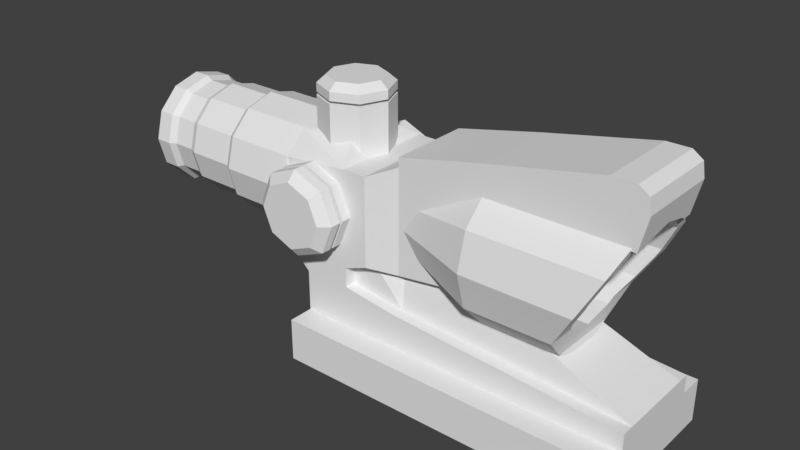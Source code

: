 # Source: AcogScope.blend  (saved by Blender 2.79.0; exported with 4.5.12 LTS)
import bpy
from mathutils import Matrix  # noqa: F401  (used for matrix-valued properties, if any)

bpy.ops.wm.read_factory_settings(use_empty=True)
scene = bpy.context.scene
scene.name = 'Scene'

# ---- collections
col_collection_1 = bpy.data.collections.new('Collection 1'); scene.collection.children.link(col_collection_1)

# ---- world
world_world = bpy.data.worlds.new('World'); scene.world = world_world
world_world.color = (0.05088, 0.05088, 0.05088)
world_world.use_sun_shadow = False
world_world.sun_shadow_jitter_overblur = 0.0
world_world.cycles.sampling_method = 'MANUAL'

# ---- meshes
me_cylinder = bpy.data.meshes.new('Cylinder')
me_cylinder.from_pydata([(-0.03846, 1.016, 2.744), (0.4693, 0.8795, 2.744), (0.8411, 0.5078, 2.744), (0.9772, -4.11e-07, 2.744), (0.8411, -0.5078, 2.744), (0.4693, -0.8795, 2.744), (-0.03846, -1.016, 2.744), (-0.5463, -0.8795, 2.744), (-0.918, -0.5078, 2.744), (-1.054, -8.388e-07, 2.744), (-0.918, 0.5078, 2.744), (-0.5463, 0.8795, 2.744), (-0.03846, 0.648, 1.574), (0.2855, 0.5612, 1.574), (0.5227, 0.324, 1.574), (0.6095, -2.836e-07, 1.574), (0.5227, -0.324, 1.574), (0.2855, -0.5612, 1.574), (-0.03846, -0.648, 1.574), (-0.3624, -0.5612, 1.574), (-0.5996, -0.324, 1.574), (-0.6864, -5.565e-07, 1.574), (-0.5996, 0.324, 1.574), (-0.3624, 0.5612, 1.574), (0.5227, -0.324, -1.205), (0.6095, 8.977e-08, -1.205), (-0.3624, 0.5612, -1.205), (-0.5996, 0.324, -1.205), (0.2855, 0.5612, -1.205), (-0.03846, 0.648, -1.205), (-0.5996, -0.324, -1.205), (-0.3624, -0.5612, -1.205), (0.2855, -0.5612, -1.205), (0.5227, 0.324, -1.205), (-0.6864, -1.832e-07, -1.205), (-0.03846, -0.648, -1.205), (0.6824, -0.4162, -1.883), (-0.4547, 0.7209, -1.883), (0.3778, 0.7209, -1.883), (-0.7594, -0.4162, -1.883), (0.3778, -0.7209, -1.883), (0.6824, 0.4162, -1.883), (-0.8709, -1.434e-07, -1.883), (-0.03846, -0.8324, -1.883), (0.794, 2.072e-07, -1.883), (-0.7594, 0.4162, -1.883), (-0.03846, 0.8324, -1.883), (-0.4547, -0.7209, -1.883), (-0.03144, 1.0, -3.462), (-0.03144, 1.0, -2.601), (0.4686, 0.866, -3.462), (0.4686, 0.866, -2.601), (0.8346, 0.5, -3.462), (0.8346, 0.5, -2.601), (0.9686, 5.013e-07, -3.462), (0.9686, 6.543e-07, -2.601), (0.8346, -0.5, -3.462), (0.8346, -0.5, -2.601), (0.4686, -0.866, -3.462), (0.4686, -0.866, -2.601), (-0.03144, -1.0, -3.462), (-0.03144, -1.0, -2.601), (-0.5314, -0.866, -3.462), (-0.5314, -0.866, -2.601), (-0.8975, -0.5, -3.462), (-0.8975, -0.5, -2.601), (-1.031, 8.005e-08, -3.462), (-1.031, 2.331e-07, -2.601), (-0.8975, 0.5, -3.462), (-0.8975, 0.5, -2.601), (-0.5314, 0.866, -3.462), (-0.5314, 0.866, -2.601), (-0.03144, 0.9344, -3.602), (0.4358, 0.8092, -3.602), (0.7778, 0.4672, -3.602), (0.903, 5.113e-07, -3.602), (0.7778, -0.4672, -3.602), (0.4358, -0.8092, -3.602), (-0.03144, -0.9344, -3.602), (-0.4986, -0.8092, -3.602), (-0.8407, -0.4672, -3.602), (-0.9659, 1.177e-07, -3.602), (-0.8407, 0.4672, -3.602), (-0.4987, 0.8092, -3.602), (-0.03144, 0.9344, -4.01), (0.4358, 0.8092, -4.01), (0.7778, 0.4672, -4.01), (0.903, 4.782e-07, -4.01), (0.7778, -0.4672, -4.01), (0.4358, -0.8092, -4.01), (-0.03144, -0.9344, -4.01), (-0.4986, -0.8092, -4.01), (-0.8407, -0.4672, -4.01), (-0.9659, 8.463e-08, -4.01), (-0.8407, 0.4672, -4.01), (-0.4987, 0.8092, -4.01), (-0.03144, 1.006, -4.124), (0.4716, 0.8713, -4.124), (0.8398, 0.503, -4.124), (0.9746, 5.048e-07, -4.124), (0.8398, -0.503, -4.124), (0.4716, -0.8713, -4.124), (-0.03144, -1.006, -4.124), (-0.5345, -0.8713, -4.124), (-0.9027, -0.503, -4.124), (-1.037, 8.105e-08, -4.124), (-0.9027, 0.503, -4.124), (-0.5345, 0.8713, -4.124), (-0.03144, 1.006, -4.423), (0.4716, 0.8713, -4.423), (0.8398, 0.503, -4.423), (0.9746, 5.45e-07, -4.423), (0.8398, -0.503, -4.423), (0.4716, -0.8713, -4.423), (-0.03144, -1.006, -4.423), (-0.5345, -0.8713, -4.423), (-0.9027, -0.503, -4.423), (-1.037, 1.212e-07, -4.423), (-0.9027, 0.503, -4.423), (-0.5345, 0.8713, -4.423), (-0.03144, 1.078, -2.48), (0.5075, 0.9334, -2.48), (0.902, 0.5389, -2.48), (1.046, 6.456e-07, -2.48), (0.902, -0.5389, -2.48), (0.5075, -0.9334, -2.48), (-0.03144, -1.078, -2.48), (-0.5703, -0.9334, -2.48), (-0.9648, -0.5389, -2.48), (-1.109, 1.916e-07, -2.48), (-0.9648, 0.5389, -2.48), (-0.5703, 0.9334, -2.48), (-0.03144, 1.078, -1.176), (0.5075, 0.9334, -1.176), (0.902, 0.5389, -1.176), (1.046, 6.46e-07, -1.176), (0.902, -0.5389, -1.176), (0.5075, -0.9334, -1.176), (-0.03144, -1.078, -1.176), (-0.5703, -0.9334, -1.176), (-0.9648, -0.5389, -1.176), (-1.109, 1.92e-07, -1.176), (-0.9648, 0.5389, -1.176), (-0.5703, 0.9334, -1.176), (-0.6908, -0.9334, 0.04113), (-0.9648, -0.5389, -0.1227), (-1.109, 3.139e-07, -0.1227), (-0.9648, 0.5389, -0.1227), (-0.6908, 0.9334, 0.04113), (-0.03144, -0.9334, -1.176), (-0.03144, 0.9334, -1.176), (-0.6908, -0.9334, 0.4775), (-0.6908, 0.9334, 0.4775), (0.9019, 0.9334, 0.4775), (0.9019, -0.9334, 0.4775), (-0.03144, -0.9334, 0.4775), (-0.03144, 0.9334, 0.4775), (1.064, -0.9334, 0.04113), (-0.03144, -0.9334, 0.04113), (1.064, -0.9334, -1.176), (-0.03144, 0.9334, 0.04113), (1.064, 0.9334, 0.04113), (1.064, 0.9334, -1.176), (-0.9351, -0.7449, 1.004), (-0.9351, 0.7449, 1.004), (0.94, 0.7449, 1.004), (0.94, -0.7449, 1.004), (-0.2757, -0.7449, 1.004), (-0.2757, 0.7449, 1.004), (-0.7271, -0.7449, 2.539), (-0.7271, 0.7449, 2.539), (0.7283, 0.7449, 2.539), (0.7283, -0.7449, 2.539), (-1.105, -0.7449, 1.004), (-1.105, 0.7449, 1.004), (-1.441, -0.7449, 2.539), (-1.441, 0.7449, 2.539), (-0.8721, -0.7449, 4.546), (-0.8721, 0.7449, 4.546), (-1.845, -0.7449, 4.546), (-1.845, 0.7449, 4.546), (-0.8721, -0.7449, 4.829), (-0.8721, 0.7449, 4.829), (-1.845, -0.7449, 4.959), (-1.845, 0.7449, 4.959), (-0.8721, -0.7449, 5.043), (-0.8721, 0.7449, 5.043), (-1.718, -0.7449, 5.141), (-1.718, 0.7449, 5.141), (-1.457, -0.7449, 5.182), (-1.457, 0.7449, 5.182), (1.424, -0.9334, 0.04113), (1.424, -0.9334, -0.8051), (1.424, 0.9334, 0.04113), (1.424, 0.9334, -0.8051), (2.167, -0.9334, 0.04113), (2.167, -0.9334, -0.8051), (2.167, 0.9334, 0.04113), (2.167, 0.9334, -0.8051), (1.837, -0.9334, 5.247), (1.837, 0.9334, 5.247), (2.167, -0.9334, 5.247), (2.167, 0.9334, 5.247), (2.167, 0.9334, 1.069), (2.167, -0.9334, 1.069), (1.561, 0.9334, 1.069), (1.561, -0.9334, 1.069), (1.064, -0.7213, 0.04113), (0.9019, -0.7213, 0.4775), (0.9019, 0.7213, 0.4775), (0.94, -0.5757, 1.004), (1.064, 0.7213, 0.04113), (0.94, 0.5757, 1.004), (0.7283, 0.5757, 2.539), (0.7283, -0.5757, 2.539), (1.424, 0.7213, 0.04113), (1.424, -0.7213, 0.04113), (1.837, 0.7213, 5.247), (1.837, -0.7213, 5.247), (1.561, 0.7213, 1.069), (1.561, -0.7213, 1.069), (0.1066, 1.295, 2.554), (0.1066, 1.295, 4.483), (0.7542, 1.122, 2.554), (0.7542, 1.122, 4.082), (1.228, 0.6476, 2.554), (1.228, 0.6476, 3.955), (1.402, -2.959e-07, 2.554), (1.402, -1.838e-07, 4.018), (1.228, -0.6476, 2.554), (1.228, -0.6476, 3.955), (0.7542, -1.122, 2.554), (0.7542, -1.122, 4.082), (0.1066, -1.295, 2.554), (0.1066, -1.295, 4.483), (-0.541, -1.122, 2.554), (-0.541, -1.122, 4.826), (-1.015, -0.6476, 2.554), (-1.015, -0.6476, 5.004), (-1.189, -8.414e-07, 2.554), (-1.189, -8.687e-07, 5.055), (-1.015, 0.6476, 2.554), (-1.015, 0.6476, 5.004), (-0.541, 1.122, 2.554), (-0.541, 1.122, 4.826), (0.5516, 0.2569, 0.4914), (0.6205, -1.435e-07, 0.4914), (0.5516, -0.2569, 0.4914), (-0.6582, 1.113, -0.6052), (-0.6582, -1.113, -0.6052), (-0.4328, 1.113, -0.06106), (-0.4328, -1.113, -0.06106), (0.1114, 1.113, 0.1643), (0.1114, -1.113, 0.1643), (0.6555, 1.113, -0.06106), (0.6555, -1.113, -0.06106), (0.8809, 1.113, -0.6052), (0.8809, -1.113, -0.6052), (0.6555, 1.113, -1.149), (0.6555, -1.113, -1.149), (0.1114, 1.113, -1.375), (0.1114, -1.113, -1.375), (-0.4328, 1.113, -1.149), (-0.4328, -1.113, -1.149), (-0.4971, 1.113, -0.6052), (-0.3189, 1.113, -0.1749), (-0.3189, -1.113, -0.1749), (-0.4971, -1.113, -0.6052), (0.1114, 1.113, 0.003278), (0.1114, -1.113, 0.003278), (0.5416, 1.113, -0.1749), (0.5416, -1.113, -0.1749), (0.7198, 1.113, -0.6052), (0.7198, -1.113, -0.6052), (0.5416, 1.113, -1.035), (0.5416, -1.113, -1.035), (0.1114, 1.113, -1.214), (0.1114, -1.113, -1.214), (-0.3189, 1.113, -1.035), (-0.3189, -1.113, -1.035), (-0.4971, 1.177, -0.6052), (-0.3189, 1.177, -0.1749), (-0.3189, -1.177, -0.1749), (-0.4971, -1.177, -0.6052), (0.1114, 1.177, 0.003278), (0.1114, -1.177, 0.003278), (0.5416, 1.177, -0.1749), (0.5416, -1.177, -0.1749), (0.7198, 1.177, -0.6052), (0.7198, -1.177, -0.6052), (0.5416, 1.177, -1.035), (0.5416, -1.177, -1.035), (0.1114, 1.177, -1.214), (0.1114, -1.177, -1.214), (-0.3189, 1.177, -1.035), (-0.3189, -1.177, -1.035), (-0.6555, 1.177, -0.6052), (-0.4309, 1.177, -0.06292), (-0.4309, -1.177, -0.06292), (-0.6555, -1.177, -0.6052), (0.1114, 1.177, 0.1617), (0.1114, -1.177, 0.1617), (0.6536, 1.177, -0.06292), (0.6536, -1.177, -0.06292), (0.8783, 1.177, -0.6052), (0.8783, -1.177, -0.6052), (0.6536, 1.177, -1.147), (0.6536, -1.177, -1.147), (0.1114, 1.177, -1.372), (0.1114, -1.177, -1.372), (-0.4309, 1.177, -1.147), (-0.4309, -1.177, -1.147), (-0.6555, 1.357, -0.6052), (-0.4309, 1.357, -0.06292), (-0.4309, -1.357, -0.06292), (-0.6555, -1.357, -0.6052), (0.1114, 1.357, 0.1617), (0.1114, -1.357, 0.1617), (0.6536, 1.357, -0.06292), (0.6536, -1.357, -0.06292), (0.8783, 1.357, -0.6052), (0.8783, -1.357, -0.6052), (0.6536, 1.357, -1.147), (0.6536, -1.357, -1.147), (0.1114, 1.357, -1.372), (0.1114, -1.357, -1.372), (-0.4309, 1.357, -1.147), (-0.4309, -1.357, -1.147), (-0.4793, 1.511, -0.6052), (-0.3063, 1.511, -0.1875), (-0.3063, -1.511, -0.1875), (-0.4793, -1.511, -0.6052), (0.1114, 1.511, -0.01448), (0.1114, -1.511, -0.01448), (0.5291, 1.511, -0.1875), (0.5291, -1.511, -0.1875), (0.7021, 1.511, -0.6052), (0.7021, -1.511, -0.6052), (0.5291, 1.511, -1.023), (0.5291, -1.511, -1.023), (0.1114, 1.511, -1.196), (0.1114, -1.511, -1.196), (-0.3063, 1.511, -1.023), (-0.3063, -1.511, -1.023), (-0.5458, 0.6521, -0.478), (-1.556, 0.6521, -0.478), (-0.5458, 0.4611, -0.01687), (-1.556, 0.4611, -0.01687), (-1.556, 2.622e-06, 0.1741), (-0.5458, -0.4611, -0.01687), (-1.556, -0.4611, -0.01687), (-0.5458, -0.6521, -0.478), (-1.556, -0.6521, -0.478), (-0.5458, -0.4611, -0.9391), (-1.556, -0.4611, -0.9391), (-1.556, 2.839e-06, -1.13), (-0.5458, 0.4611, -0.9391), (-1.556, 0.4611, -0.9391), (-1.556, 0.3646, -0.1134), (-1.556, 0.5156, -0.478), (-1.556, 2.677e-06, 0.03765), (-1.556, -0.3646, -0.1134), (-1.556, -0.5156, -0.478), (-1.556, -0.3646, -0.8426), (-1.556, 2.785e-06, -0.9936), (-1.556, 0.3646, -0.8426), (-1.61, 0.3646, -0.1134), (-1.61, 0.5156, -0.478), (-1.61, 2.677e-06, 0.03765), (-1.61, -0.3646, -0.1134), (-1.61, -0.5156, -0.478), (-1.61, -0.3646, -0.8426), (-1.61, 2.839e-06, -0.9936), (-1.61, 0.3646, -0.8426), (-1.61, 0.4595, -0.01845), (-1.61, 0.6499, -0.478), (-1.61, 2.677e-06, 0.1719), (-1.61, -0.4595, -0.01845), (-1.61, -0.6499, -0.478), (-1.61, -0.4595, -0.9375), (-1.61, 2.839e-06, -1.128), (-1.61, 0.4595, -0.9375), (-1.763, 0.4595, -0.01845), (-1.763, 0.6499, -0.478), (-1.763, 2.622e-06, 0.1719), (-1.763, -0.4595, -0.01845), (-1.763, -0.6499, -0.478), (-1.763, -0.4595, -0.9375), (-1.763, 2.839e-06, -1.128), (-1.763, 0.4595, -0.9375), (-1.893, 0.354, -0.124), (-1.893, 0.5006, -0.478), (-1.893, 2.677e-06, 0.02259), (-1.893, -0.3539, -0.124), (-1.893, -0.5006, -0.478), (-1.893, -0.3539, -0.8319), (-1.893, 2.785e-06, -0.9785), (-1.893, 0.354, -0.8319), (0.2855, -0.5612, 0.7427), (0.2855, -0.5612, 0.09219), (-0.6864, -5.101e-07, 1.228), (-0.6864, -3.684e-07, 0.1741), (-0.6864, -1.932e-07, -1.13), (0.2855, 0.5612, 0.7427), (0.2855, 0.5612, 0.09219), (0.5213, 0.3254, -1.205), (0.5075, 0.3392, -1.176), (0.3775, 0.4692, 0.565), (0.5227, 0.324, 0.565), (0.5227, 0.324, -0.006046), (0.5227, 0.324, -1.204), (0.5227, 0.324, -1.176), (-0.03846, -0.648, 0.9479), (0.1066, -0.6091, 0.7427), (0.1114, -0.6078, 0.1643), (-0.03846, -0.648, 0.1023), (-0.5996, -0.324, 1.228), (-0.5996, -0.324, 0.03992), (-0.5996, -0.324, -0.4638), (-0.6582, -0.1055, -0.6052), (-0.5996, -0.324, -0.7466), (-0.5996, -0.324, -0.9959), (-0.2986, -0.5783, -1.205), (-0.03846, 0.6773, -1.313), (0.2981, 0.5829, -1.297), (0.1114, 0.654, -1.375), (-0.2986, 0.5783, -1.205), (0.5213, -0.3254, -1.205), (0.2981, -0.5829, -1.297), (-0.03846, -0.6773, -1.313), (0.1114, -0.654, -1.375), (0.794, 5.485e-07, -4.423), (0.6824, -0.4162, -4.423), (-0.4547, -0.7209, -4.423), (-0.7594, 0.4162, -4.423), (0.3778, 0.7209, -4.423), (-0.03846, 0.8324, -4.423), (-0.4547, 0.7209, -4.423), (-0.7594, -0.4162, -4.423), (-0.8709, 1.978e-07, -4.423), (-0.03846, -0.8324, -4.423), (0.6824, 0.4162, -4.423), (0.3778, -0.7209, -4.423), (0.3916, 0.7449, 2.249), (-0.03846, 0.7449, 1.882), (-0.4686, 0.7449, 2.249), (-0.2757, 0.7449, 2.085), (-0.5465, -0.3771, 1.126), (-0.5458, -0.3778, 0.01764), (-0.3624, -0.5612, 1.126), (-0.3624, -0.5612, -0.03193), (-0.4328, -0.4908, -0.06106), (-0.4328, -0.4908, -1.149), (-0.5458, -0.3778, -0.9736), (-0.3624, -0.5612, -1.178), (-0.5996, 0.324, 1.228), (-0.5996, 0.324, 0.03992), (-0.5458, 0.3778, 0.01764), (-0.5996, 0.324, -0.4638), (-0.4328, 0.4908, -1.149), (-0.5996, 0.324, -0.7466), (-0.5996, 0.324, -0.9959), (-0.5458, 0.3778, -0.9736), (-0.5465, 0.3771, 1.126), (-0.3624, 0.5612, 1.126), (-0.3624, 0.5612, -0.03193), (-0.4328, 0.4908, -0.06106), (-0.3624, 0.5612, -1.178), (0.1066, 0.6091, 0.7427), (0.5227, -0.324, 0.565), (0.5227, -0.324, -0.006046), (0.5227, -0.324, -1.204), (0.5227, -0.324, -1.176), (0.5075, -0.3392, -1.176), (0.5366, -0.2719, 0.4914), (0.6095, -1.381e-07, 0.4914), (0.6095, -6.648e-08, -0.042), (0.6095, 8.486e-08, -1.168), (0.6095, 8.591e-08, -1.176), (-0.03846, 0.648, 0.9479), (0.1114, 0.6078, 0.1643), (-0.03846, 0.648, 0.1023), (-0.2368, 0.5948, 0.9479), (0.5366, 0.2719, 0.4914), (-0.6582, 0.1055, -0.6052), (0.3775, -0.4692, 0.565), (-0.2368, -0.5948, 0.9479), (0.8121, -0.5368, 2.744), (0.7283, -0.5327, 2.539), (0.3916, -0.7449, 2.249), (0.516, -0.7449, 2.539), (-0.03846, -0.7449, 1.882), (-0.2757, -0.7449, 2.085), (-0.4686, -0.7449, 2.249), (-0.5929, -0.7449, 2.539), (0.8121, 0.5368, 2.744), (0.7283, 0.5327, 2.539), (0.516, 0.7449, 2.539), (-0.5929, 0.7449, 2.539), (0.8411, 0.5078, 2.814), (0.7542, 0.5947, 4.082), (0.8411, 0.5078, 4.059), (0.8411, -0.5078, 2.814), (0.7542, -0.5947, 4.082), (0.8411, -0.5078, 4.059), (0.4693, 0.8795, 4.258), (0.9772, -4.652e-07, 3.147), (0.9772, -5.828e-07, 4.022), (-0.918, 0.5078, 5.054), (-0.8721, 0.5537, 5.043), (-0.918, 0.5078, 4.968), (-0.03846, 1.016, 4.56), (-0.5463, 0.8795, 4.828), (-0.541, 0.881, 4.826), (0.4693, -0.8795, 4.258), (-0.918, -0.5078, 5.054), (-1.015, -0.1454, 5.004), (-0.918, -0.5078, 4.968), (-0.03846, -1.016, 4.56), (0.1066, -0.9767, 4.483), (-0.8721, -0.5537, 5.043), (-0.5463, -0.8795, 4.828), (-0.541, -0.881, 4.826), (0.1066, 0.9767, 4.483), (-1.054, -1.154e-06, 5.086), (-1.054, -1.144e-06, 5.016), (-1.015, 0.1454, 5.004), (-0.8721, -0.7449, 4.849), (-0.8721, 0.7449, 4.849), (-0.918, 0.5078, 4.86), (-0.8721, 0.5537, 4.849), (-0.918, -0.5078, 4.86), (-0.8721, -0.5537, 4.849), (-1.054, -1.128e-06, 4.893), (2.938, -0.9334, 0.04113), (2.938, -0.9334, -0.8051), (2.938, 0.9334, 0.04113), (2.938, 0.9334, -0.8051), (2.938, -0.9334, 5.247), (2.938, 0.9334, 5.247), (2.938, 0.9334, 1.069), (2.938, -0.9334, 1.069), (2.167, 1.397, 0.04113), (2.167, 1.397, -0.8051), (2.938, 1.397, 5.247), (2.167, 1.397, 5.247), (2.167, -1.397, -0.8051), (2.167, -1.397, 0.04113), (2.167, 1.397, 1.069), (2.167, -1.397, 1.069), (2.167, -1.397, 5.247), (2.938, -1.397, 5.247), (2.938, 1.397, 0.04113), (2.938, 1.397, -0.8051), (2.938, -1.397, -0.8051), (2.938, -1.397, 0.04113), (2.938, 1.397, 1.069), (2.938, -1.397, 1.069)], [], [(0, 1, 505, 523, 511), (1, 495, 499, 501, 500, 505), (2, 3, 506, 499), (3, 4, 502, 506), (4, 487, 502), (5, 6, 518, 519, 514), (6, 7, 521, 522, 518), (7, 8, 517, 521), (8, 9, 525, 516, 517), (9, 10, 510, 526, 525), (10, 11, 512, 510), (11, 0, 511, 513, 512), (7, 493, 19, 20, 8), (44, 431, 432, 36), (6, 491, 492, 493, 7), (5, 489, 491, 6), (4, 16, 17, 489, 5, 487), (3, 15, 16, 4), (11, 445, 446, 444, 0), (0, 444, 443, 1), (2, 14, 15, 3), (10, 22, 23, 445, 11), (1, 443, 13, 14, 2, 495), (9, 21, 22, 10), (8, 20, 21, 9), (45, 434, 437, 37), (46, 436, 435, 38), (47, 433, 438, 39), (36, 432, 442, 40), (37, 437, 436, 46), (38, 435, 441, 41), (39, 438, 439, 42), (40, 442, 440, 43), (41, 441, 431, 44), (42, 439, 434, 45), (43, 440, 433, 47), (18, 412, 486, 449, 19), (21, 400, 455, 22), (14, 408, 483, 475, 15), (17, 398, 413, 412, 18), (20, 416, 400, 21), (13, 403, 407, 408, 14), (23, 464, 482, 479, 12), (16, 469, 485, 398, 17), (19, 449, 447, 416, 20), (12, 479, 468, 403, 13), (22, 455, 463, 464, 23), (15, 475, 474, 469, 16), (35, 429, 422), (34, 42, 45, 27), (33, 41, 44, 25), (32, 428, 430, 429, 35), (30, 39, 42, 34), (28, 424, 405), (26, 37, 46, 423, 426), (24, 36, 40, 428, 427), (31, 47, 39, 30), (29, 423, 425, 424, 28), (27, 45, 37, 26), (25, 44, 36, 24), (48, 49, 51, 50), (50, 51, 53, 52), (52, 53, 55, 54), (54, 55, 57, 56), (56, 57, 59, 58), (58, 59, 61, 60), (60, 61, 63, 62), (62, 63, 65, 64), (64, 65, 67, 66), (66, 67, 69, 68), (63, 61, 126, 127), (68, 69, 71, 70), (70, 71, 49, 48), (56, 58, 77, 76), (83, 72, 84, 95), (54, 56, 76, 75), (70, 48, 72, 83), (48, 50, 73, 72), (52, 54, 75, 74), (68, 70, 83, 82), (50, 52, 74, 73), (66, 68, 82, 81), (64, 66, 81, 80), (62, 64, 80, 79), (60, 62, 79, 78), (58, 60, 78, 77), (88, 89, 101, 100), (73, 74, 86, 85), (80, 81, 93, 92), (77, 78, 90, 89), (74, 75, 87, 86), (81, 82, 94, 93), (78, 79, 91, 90), (75, 76, 88, 87), (82, 83, 95, 94), (72, 73, 85, 84), (79, 80, 92, 91), (76, 77, 89, 88), (100, 101, 113, 112), (95, 84, 96, 107), (85, 86, 98, 97), (92, 93, 105, 104), (89, 90, 102, 101), (86, 87, 99, 98), (93, 94, 106, 105), (90, 91, 103, 102), (87, 88, 100, 99), (94, 95, 107, 106), (84, 85, 97, 96), (91, 92, 104, 103), (108, 109, 110, 111, 431, 441, 435, 436, 437, 434, 439, 117, 118, 119), (107, 96, 108, 119), (97, 98, 110, 109), (104, 105, 117, 116), (101, 102, 114, 113), (98, 99, 111, 110), (105, 106, 118, 117), (102, 103, 115, 114), (99, 100, 112, 111), (106, 107, 119, 118), (96, 97, 109, 108), (103, 104, 116, 115), (121, 120, 132, 133), (61, 59, 125, 126), (59, 57, 124, 125), (57, 55, 123, 124), (49, 71, 131, 120), (51, 49, 120, 121), (55, 53, 122, 123), (71, 69, 130, 131), (53, 51, 121, 122), (69, 67, 129, 130), (67, 65, 128, 129), (65, 63, 127, 128), (141, 140, 145, 146), (128, 127, 139, 140), (125, 124, 136, 137), (120, 131, 143, 132), (122, 121, 133, 134), (129, 128, 140, 141), (126, 125, 137, 138), (123, 122, 134, 135), (130, 129, 141, 142), (127, 126, 138, 139), (124, 123, 135, 136), (131, 130, 142, 143), (143, 142, 147, 148), (144, 158, 155, 151), (158, 157, 154, 155), (146, 145, 147), (145, 144, 148, 147), (142, 141, 146, 147), (140, 139, 144, 145), (151, 155, 167, 163), (143, 150, 132), (149, 139, 138), (137, 149, 138), (150, 133, 132), (155, 154, 166, 167), (161, 160, 156, 153), (160, 148, 152, 156), (161, 153, 209, 211), (148, 144, 151, 152), (157, 137, 159), (150, 143, 148, 160), (133, 150, 160, 161), (149, 137, 157, 158), (139, 149, 158, 144), (153, 165, 212, 209), (133, 161, 162), (137, 473, 472, 478, 411, 406, 133, 162, 159), (193, 161, 211, 215), (163, 167, 492, 493, 494, 169), (191, 206, 220, 216), (153, 156, 168, 165), (156, 152, 164, 168), (152, 151, 163, 164), (165, 168, 446, 444, 443, 497, 171), (168, 164, 170, 498, 445, 446), (176, 175, 179, 180), (167, 166, 172, 490, 489, 491, 492), (174, 173, 175, 176), (170, 164, 174, 176), (163, 169, 175, 173), (164, 163, 173, 174), (178, 180, 184, 182), (170, 176, 180, 178), (175, 169, 177, 179), (183, 181, 185, 189, 187), (179, 177, 181, 183), (180, 179, 183, 184), (185, 520, 515, 524, 508, 509, 186, 190, 189), (184, 183, 187, 188), (182, 184, 188, 190, 186), (189, 190, 188, 187), (192, 194, 198, 196), (162, 161, 193, 194), (159, 162, 194, 192), (157, 159, 192, 191), (202, 539, 544, 545), (194, 193, 197, 198), (191, 192, 196, 195), (196, 535, 554, 546), (200, 199, 201, 202), (203, 205, 200, 202), (157, 191, 216, 207), (206, 204, 201, 199), (191, 195, 204, 206), (205, 193, 215, 219), (197, 193, 205, 203), (202, 201, 538, 539), (200, 205, 219, 217), (165, 171, 213, 212), (206, 199, 218, 220), (172, 166, 210, 214), (166, 154, 208, 210), (154, 157, 207, 208), (217, 213, 496, 495, 499, 506, 502, 487, 488, 214, 218), (213, 217, 219, 212), (212, 219, 209), (209, 219, 215, 211), (208, 207, 216, 220), (210, 208, 220), (214, 210, 220, 218), (221, 222, 224, 223), (223, 224, 226, 225), (225, 226, 228, 227), (227, 228, 230, 229), (229, 230, 232, 231), (231, 232, 234, 233), (233, 234, 236, 235), (235, 236, 238, 237), (237, 238, 240, 239), (239, 240, 242, 241), (228, 226, 230), (241, 242, 244, 243), (243, 244, 222, 221), (225, 227, 246, 245), (241, 243, 482, 464, 463), (223, 225, 245, 483, 408, 407), (239, 241, 463, 455, 400), (237, 239, 400, 416, 447), (235, 237, 447, 449, 486), (233, 235, 486, 412, 413), (231, 233, 413, 398, 485), (229, 231, 485, 469, 474, 247), (227, 229, 247, 246), (243, 221, 468, 479, 482), (221, 223, 407, 403, 468), (226, 224, 500, 501, 507, 504, 503, 232, 230), (224, 222, 523, 505, 500), (236, 234, 519, 518, 522), (238, 236, 522, 521, 517, 516), (240, 238, 516, 525, 526, 242), (248, 484, 458, 466, 250), (250, 466, 465, 481, 480, 252), (252, 480, 404, 409, 476, 470, 399, 414, 253, 255, 254), (254, 255, 257, 256), (256, 257, 259, 258), (258, 259, 261, 430, 428, 427, 471, 477, 410, 405, 424, 425, 260), (249, 263, 279, 267), (260, 425, 423, 426, 467, 459, 262), (262, 459, 460, 484, 248), (255, 253, 269, 271), (278, 264, 280, 294), (270, 272, 288, 286), (251, 249, 267, 266), (258, 260, 276, 274), (261, 259, 275, 277), (254, 256, 272, 270), (257, 255, 271, 273), (250, 252, 268, 265), (260, 262, 278, 276), (253, 251, 266, 269), (263, 261, 277, 279), (256, 258, 274, 272), (259, 257, 273, 275), (252, 254, 270, 268), (262, 248, 264, 278), (248, 250, 265, 264), (284, 286, 302, 300), (293, 291, 307, 309), (273, 271, 287, 289), (264, 265, 281, 280), (267, 279, 295, 283), (272, 274, 290, 288), (266, 267, 283, 282), (275, 273, 289, 291), (265, 268, 284, 281), (274, 276, 292, 290), (269, 266, 282, 285), (277, 275, 291, 293), (268, 270, 286, 284), (276, 278, 294, 292), (271, 269, 285, 287), (279, 277, 293, 295), (297, 300, 316, 313), (307, 305, 321, 323), (292, 294, 310, 308), (287, 285, 301, 303), (295, 293, 309, 311), (286, 288, 304, 302), (294, 280, 296, 310), (289, 287, 303, 305), (280, 281, 297, 296), (283, 295, 311, 299), (288, 290, 306, 304), (282, 283, 299, 298), (291, 289, 305, 307), (281, 284, 300, 297), (290, 292, 308, 306), (285, 282, 298, 301), (321, 319, 335, 337), (326, 312, 328, 342), (306, 308, 324, 322), (301, 298, 314, 317), (309, 307, 323, 325), (300, 302, 318, 316), (308, 310, 326, 324), (303, 301, 317, 319), (311, 309, 325, 327), (302, 304, 320, 318), (310, 296, 312, 326), (305, 303, 319, 321), (296, 297, 313, 312), (299, 311, 327, 315), (304, 306, 322, 320), (298, 299, 315, 314), (330, 331, 343, 341, 339, 337, 335, 333), (328, 329, 332, 334, 336, 338, 340, 342), (312, 313, 329, 328), (315, 327, 343, 331), (320, 322, 338, 336), (314, 315, 331, 330), (323, 321, 337, 339), (313, 316, 332, 329), (322, 324, 340, 338), (317, 314, 330, 333), (325, 323, 339, 341), (316, 318, 334, 332), (324, 326, 342, 340), (319, 317, 333, 335), (327, 325, 341, 343), (318, 320, 336, 334), (344, 345, 347, 346), (346, 347, 348, 401, 456, 457), (349, 350, 352, 351), (351, 352, 354, 353), (353, 354, 355, 402, 421, 453), (345, 357, 365, 359), (356, 357, 345, 344), (350, 348, 360, 361), (347, 345, 359, 358), (355, 354, 363, 364), (352, 350, 361, 362), (348, 347, 358, 360), (357, 355, 364, 365), (354, 352, 362, 363), (372, 371, 379, 380), (362, 361, 369, 370), (359, 365, 373, 367), (358, 359, 367, 366), (363, 362, 370, 371), (360, 358, 366, 368), (364, 363, 371, 372), (361, 360, 368, 369), (365, 364, 372, 373), (379, 378, 386, 387), (369, 368, 376, 377), (373, 372, 380, 381), (370, 369, 377, 378), (367, 373, 381, 375), (366, 367, 375, 374), (371, 370, 378, 379), (368, 366, 374, 376), (386, 385, 393, 394), (376, 374, 382, 384), (380, 379, 387, 388), (377, 376, 384, 385), (381, 380, 388, 389), (378, 377, 385, 386), (375, 381, 389, 383), (374, 375, 383, 382), (390, 391, 397, 396, 395, 394, 393, 392), (383, 389, 397, 391), (382, 383, 391, 390), (387, 386, 394, 395), (384, 382, 390, 392), (388, 387, 395, 396), (385, 384, 392, 393), (389, 388, 396, 397), (408, 409, 476, 475, 483), (409, 411, 478, 477, 476), (411, 410, 33, 25, 478), (449, 450, 451, 418, 417, 416, 447), (450, 454, 452, 420, 418, 451), (454, 31, 30, 421, 420, 452), (474, 475, 483, 245, 246, 247), (502, 504, 507, 506), (423, 46, 38, 424, 425), (513, 511, 523, 222, 244), (452, 454, 422, 429, 430, 261, 263), (489, 17, 18, 491), (419, 420, 452, 263, 249), (491, 18, 19, 493, 492), (455, 456, 458, 466, 465, 464, 463), (458, 460, 459, 467, 465, 466), (460, 461, 27, 26, 467, 459), (451, 418, 419, 249, 251), (469, 470, 399, 398, 485), (470, 472, 471, 427, 32, 399), (471, 24, 427), (444, 12, 13, 443), (428, 32, 427), (398, 399, 414, 415, 412, 413), (399, 32, 35, 415, 414), (475, 476, 470, 469, 474), (476, 477, 471, 472, 470), (477, 478, 25, 24, 471), (445, 23, 12, 444, 446), (424, 38, 41, 33, 405), (403, 404, 409, 408, 407), (404, 28, 405, 410, 411, 409), (405, 33, 410), (495, 2, 499), (448, 417, 401, 348, 350, 349), (464, 465, 481, 479, 482), (465, 467, 426, 29, 481), (467, 26, 426), (487, 5, 514, 503, 504, 502), (503, 514, 519, 234, 232), (428, 40, 43, 429, 430), (429, 43, 47, 31, 422), (526, 510, 512, 513, 244, 242), (506, 507, 501, 499), (412, 415, 450, 449, 486), (415, 35, 422, 454, 450), (422, 31, 454), (117, 439, 438, 433, 440, 442, 432, 431, 111, 112, 113, 114, 115, 116), (400, 401, 456, 455), (401, 402, 461, 460, 484, 458, 456), (402, 34, 27, 461), (460, 458, 484), (462, 461, 402, 355, 357, 356), (414, 415, 450, 451, 251, 253), (416, 417, 401, 400), (417, 418, 419, 420, 421, 402, 401), (418, 420, 419), (421, 30, 34, 402), (479, 481, 480, 404, 403, 468), (481, 29, 28, 404, 480), (423, 29, 426), (515, 520, 532, 531), (524, 515, 531, 533), (520, 185, 527, 532), (186, 509, 530, 528), (508, 524, 533, 529), (509, 508, 529, 530), (535, 537, 536, 534), (541, 540, 539, 538), (534, 536, 540, 541), (538, 201, 550, 551), (198, 197, 542, 543), (535, 534, 555, 554), (196, 198, 537, 535), (204, 195, 547, 549), (547, 546, 554, 555), (542, 548, 556, 552), (548, 545, 544, 556), (550, 549, 557, 551), (549, 547, 555, 557), (543, 542, 552, 553), (197, 203, 548, 542), (539, 540, 556, 544), (201, 204, 549, 550), (534, 541, 557, 555), (195, 196, 546, 547), (540, 536, 552, 556), (536, 537, 553, 552), (537, 198, 543, 553), (541, 538, 551, 557), (203, 202, 545, 548)])
me_cylinder.use_remesh_preserve_volume = False
me_cylinder.use_remesh_preserve_attributes = False
me_cylinder.use_mirror_vertex_groups = False
me_cylinder.update()

# ---- objects
ob_cylinder = bpy.data.objects.new('Cylinder', me_cylinder)

# ---- transforms, parenting, visibility, modifiers, constraints
ob_cylinder.location = (-0.6385, -1.641e-07, 0.1506)
ob_cylinder.rotation_euler = (-1.344e-07, 1.571, 0.0)
ob_cylinder.scale = (0.6788, 0.6788, 0.6788)
ob_cylinder.lineart.crease_threshold = 0.0

# ---- collection membership
col_collection_1.objects.link(ob_cylinder)

# ---- scene / render settings (as saved in the file)
scene.frame_start = 1; scene.frame_end = 250; scene.frame_set(0)
scene.render.engine = 'BLENDER_EEVEE_NEXT'
scene.render.resolution_percentage = 50
scene.render.dither_intensity = 0.0
scene.cycles.use_denoising = False
scene.cycles.samples = 128
scene.cycles.sampling_pattern = 'TABULATED_SOBOL'
scene.cycles.use_adaptive_sampling = False
scene.cycles.use_light_tree = False
scene.cycles.blur_glossy = 0.0
scene.cycles.sample_clamp_indirect = 0.0
scene.view_settings.view_transform = 'Standard'
bpy.context.view_layer.update()

# ---- added for rendering (the .blend has no active camera and no usable light): camera, sun
cam_auto = bpy.data.cameras.new('AutoCamera')
cam_auto.lens = 50.0
cam_auto.sensor_width = 36.0
cam_auto.clip_end = 1000.0
ob_auto_camera = bpy.data.objects.new('AutoCamera', cam_auto)
scene.collection.objects.link(ob_auto_camera)
ob_auto_camera.location = (6.69088, -8.45969, 5.43585)
ob_auto_camera.rotation_euler = (1.09748, -7.21219e-08, 0.694738)
scene.camera = ob_auto_camera
light_auto_sun = bpy.data.lights.new('AutoSun', 'SUN')
light_auto_sun.energy = 3.0
light_auto_sun.angle = 0.0523599
ob_auto_sun = bpy.data.objects.new('AutoSun', light_auto_sun)
scene.collection.objects.link(ob_auto_sun)
ob_auto_sun.rotation_euler = (0.872665, 0.174533, 0.523599)
bpy.context.view_layer.update()
